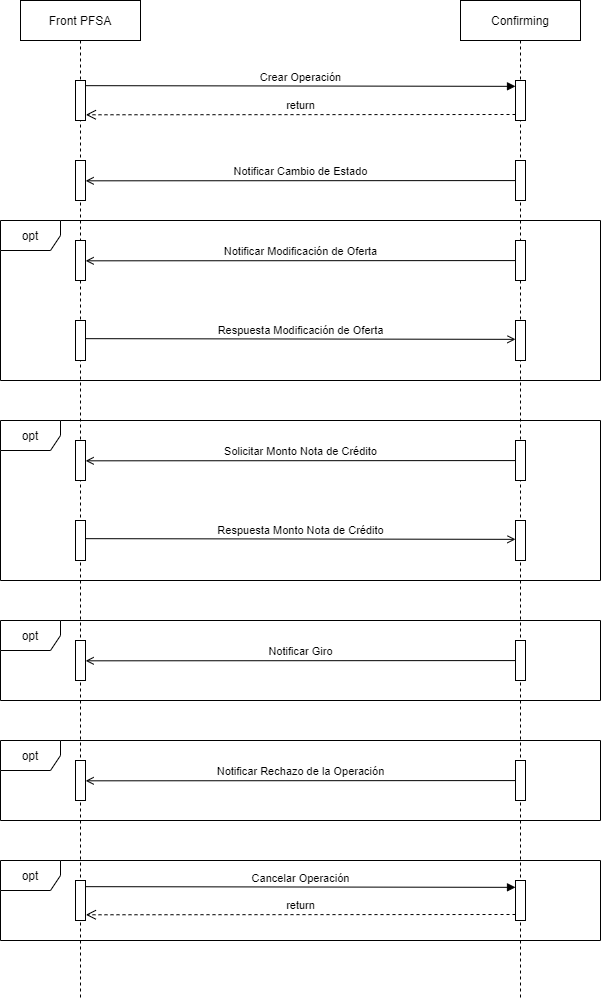

The diagram above was exported from draw.io. Its source (the exported page's mxGraphModel, read from the mxfile embedded in the PNG):
<mxGraphModel dx="723" dy="425" grid="1" gridSize="10" guides="1" tooltips="1" connect="1" arrows="1" fold="1" page="1" pageScale="1" pageWidth="827" pageHeight="1169" math="0" shadow="0">
  <root>
    <mxCell id="0" />
    <mxCell id="1" parent="0" />
    <mxCell id="m2EqJ85WsZj5KSL3T8Jv-2" value="Confirming" style="shape=umlLifeline;perimeter=lifelinePerimeter;whiteSpace=wrap;html=1;container=1;collapsible=0;recursiveResize=0;outlineConnect=0;" vertex="1" parent="1">
      <mxGeometry x="560" y="80" width="120" height="1000" as="geometry" />
    </mxCell>
    <mxCell id="m2EqJ85WsZj5KSL3T8Jv-6" value="" style="html=1;points=[];perimeter=orthogonalPerimeter;" vertex="1" parent="m2EqJ85WsZj5KSL3T8Jv-2">
      <mxGeometry x="55" y="80" width="10" height="40" as="geometry" />
    </mxCell>
    <mxCell id="m2EqJ85WsZj5KSL3T8Jv-45" value="opt" style="shape=umlFrame;whiteSpace=wrap;html=1;" vertex="1" parent="1">
      <mxGeometry x="100" y="940" width="600" height="80" as="geometry" />
    </mxCell>
    <mxCell id="m2EqJ85WsZj5KSL3T8Jv-1" value="Front PFSA" style="shape=umlLifeline;perimeter=lifelinePerimeter;whiteSpace=wrap;html=1;container=1;collapsible=0;recursiveResize=0;outlineConnect=0;" vertex="1" parent="1">
      <mxGeometry x="120" y="80" width="120" height="1000" as="geometry" />
    </mxCell>
    <mxCell id="m2EqJ85WsZj5KSL3T8Jv-9" value="" style="html=1;points=[];perimeter=orthogonalPerimeter;" vertex="1" parent="m2EqJ85WsZj5KSL3T8Jv-1">
      <mxGeometry x="55" y="80" width="10" height="40" as="geometry" />
    </mxCell>
    <mxCell id="m2EqJ85WsZj5KSL3T8Jv-10" value="" style="html=1;points=[];perimeter=orthogonalPerimeter;" vertex="1" parent="m2EqJ85WsZj5KSL3T8Jv-1">
      <mxGeometry x="55" y="160" width="10" height="40" as="geometry" />
    </mxCell>
    <mxCell id="m2EqJ85WsZj5KSL3T8Jv-37" value="opt" style="shape=umlFrame;whiteSpace=wrap;html=1;" vertex="1" parent="m2EqJ85WsZj5KSL3T8Jv-1">
      <mxGeometry x="-20" y="740" width="600" height="80" as="geometry" />
    </mxCell>
    <mxCell id="m2EqJ85WsZj5KSL3T8Jv-38" value="" style="html=1;points=[];perimeter=orthogonalPerimeter;" vertex="1" parent="m2EqJ85WsZj5KSL3T8Jv-1">
      <mxGeometry x="55" y="760" width="10" height="40" as="geometry" />
    </mxCell>
    <mxCell id="m2EqJ85WsZj5KSL3T8Jv-39" value="" style="html=1;points=[];perimeter=orthogonalPerimeter;" vertex="1" parent="m2EqJ85WsZj5KSL3T8Jv-1">
      <mxGeometry x="495" y="760" width="10" height="40" as="geometry" />
    </mxCell>
    <mxCell id="m2EqJ85WsZj5KSL3T8Jv-40" value="Notificar Rechazo de la Operación" style="html=1;verticalAlign=bottom;endArrow=open;entryX=1.016;entryY=0.083;entryDx=0;entryDy=0;entryPerimeter=0;exitX=-0.01;exitY=0.077;exitDx=0;exitDy=0;exitPerimeter=0;endFill=0;" edge="1" parent="m2EqJ85WsZj5KSL3T8Jv-1">
      <mxGeometry relative="1" as="geometry">
        <mxPoint x="494.9000000000003" y="780.0799999999999" as="sourcePoint" />
        <mxPoint x="65.15999999999974" y="780.3200000000002" as="targetPoint" />
      </mxGeometry>
    </mxCell>
    <mxCell id="m2EqJ85WsZj5KSL3T8Jv-41" value="" style="html=1;points=[];perimeter=orthogonalPerimeter;" vertex="1" parent="m2EqJ85WsZj5KSL3T8Jv-1">
      <mxGeometry x="55" y="880" width="10" height="40" as="geometry" />
    </mxCell>
    <mxCell id="m2EqJ85WsZj5KSL3T8Jv-42" value="" style="html=1;points=[];perimeter=orthogonalPerimeter;" vertex="1" parent="m2EqJ85WsZj5KSL3T8Jv-1">
      <mxGeometry x="495" y="880" width="10" height="40" as="geometry" />
    </mxCell>
    <mxCell id="m2EqJ85WsZj5KSL3T8Jv-43" value="Cancelar Operación" style="html=1;verticalAlign=bottom;endArrow=block;entryX=0;entryY=0.071;exitX=1.037;exitY=0.054;exitDx=0;exitDy=0;exitPerimeter=0;entryDx=0;entryDy=0;entryPerimeter=0;" edge="1" parent="m2EqJ85WsZj5KSL3T8Jv-1">
      <mxGeometry relative="1" as="geometry">
        <mxPoint x="65.36999999999989" y="886.1600000000001" as="sourcePoint" />
        <mxPoint x="495" y="886.8399999999999" as="targetPoint" />
      </mxGeometry>
    </mxCell>
    <mxCell id="m2EqJ85WsZj5KSL3T8Jv-44" value="return" style="html=1;verticalAlign=bottom;endArrow=open;dashed=1;endSize=8;exitX=0;exitY=0.95;entryX=1.037;entryY=0.957;entryDx=0;entryDy=0;entryPerimeter=0;" edge="1" parent="m2EqJ85WsZj5KSL3T8Jv-1">
      <mxGeometry relative="1" as="geometry">
        <mxPoint x="65.36999999999989" y="914.28" as="targetPoint" />
        <mxPoint x="495" y="914" as="sourcePoint" />
      </mxGeometry>
    </mxCell>
    <mxCell id="m2EqJ85WsZj5KSL3T8Jv-7" value="Crear Operación" style="html=1;verticalAlign=bottom;endArrow=block;entryX=0;entryY=0.071;exitX=1.037;exitY=0.054;exitDx=0;exitDy=0;exitPerimeter=0;entryDx=0;entryDy=0;entryPerimeter=0;" edge="1" parent="1">
      <mxGeometry relative="1" as="geometry">
        <mxPoint x="185.3699999999999" y="165.15999999999997" as="sourcePoint" />
        <mxPoint x="615" y="165.84000000000003" as="targetPoint" />
      </mxGeometry>
    </mxCell>
    <mxCell id="m2EqJ85WsZj5KSL3T8Jv-8" value="return" style="html=1;verticalAlign=bottom;endArrow=open;dashed=1;endSize=8;exitX=0;exitY=0.95;entryX=1.037;entryY=0.957;entryDx=0;entryDy=0;entryPerimeter=0;" edge="1" parent="1">
      <mxGeometry relative="1" as="geometry">
        <mxPoint x="185.3699999999999" y="194.2800000000001" as="targetPoint" />
        <mxPoint x="615" y="194" as="sourcePoint" />
      </mxGeometry>
    </mxCell>
    <mxCell id="m2EqJ85WsZj5KSL3T8Jv-13" value="" style="html=1;points=[];perimeter=orthogonalPerimeter;" vertex="1" parent="1">
      <mxGeometry x="615" y="240" width="10" height="40" as="geometry" />
    </mxCell>
    <mxCell id="m2EqJ85WsZj5KSL3T8Jv-11" value="Notificar Cambio de Estado" style="html=1;verticalAlign=bottom;endArrow=open;entryX=1.016;entryY=0.083;entryDx=0;entryDy=0;entryPerimeter=0;exitX=-0.01;exitY=0.077;exitDx=0;exitDy=0;exitPerimeter=0;endFill=0;" edge="1" parent="1">
      <mxGeometry relative="1" as="geometry">
        <mxPoint x="614.9000000000001" y="260.08" as="sourcePoint" />
        <mxPoint x="185.15999999999997" y="260.32" as="targetPoint" />
      </mxGeometry>
    </mxCell>
    <mxCell id="m2EqJ85WsZj5KSL3T8Jv-14" value="opt" style="shape=umlFrame;whiteSpace=wrap;html=1;" vertex="1" parent="1">
      <mxGeometry x="100" y="300" width="600" height="160" as="geometry" />
    </mxCell>
    <mxCell id="m2EqJ85WsZj5KSL3T8Jv-15" value="" style="html=1;points=[];perimeter=orthogonalPerimeter;" vertex="1" parent="1">
      <mxGeometry x="175" y="320" width="10" height="40" as="geometry" />
    </mxCell>
    <mxCell id="m2EqJ85WsZj5KSL3T8Jv-16" value="" style="html=1;points=[];perimeter=orthogonalPerimeter;" vertex="1" parent="1">
      <mxGeometry x="615" y="320" width="10" height="40" as="geometry" />
    </mxCell>
    <mxCell id="m2EqJ85WsZj5KSL3T8Jv-17" value="Notificar Modificación de Oferta" style="html=1;verticalAlign=bottom;endArrow=open;entryX=1.016;entryY=0.083;entryDx=0;entryDy=0;entryPerimeter=0;exitX=-0.01;exitY=0.077;exitDx=0;exitDy=0;exitPerimeter=0;endFill=0;" edge="1" parent="1">
      <mxGeometry relative="1" as="geometry">
        <mxPoint x="614.9000000000001" y="340.08000000000004" as="sourcePoint" />
        <mxPoint x="185.15999999999997" y="340.32000000000005" as="targetPoint" />
      </mxGeometry>
    </mxCell>
    <mxCell id="m2EqJ85WsZj5KSL3T8Jv-19" value="" style="html=1;points=[];perimeter=orthogonalPerimeter;" vertex="1" parent="1">
      <mxGeometry x="175" y="400" width="10" height="40" as="geometry" />
    </mxCell>
    <mxCell id="m2EqJ85WsZj5KSL3T8Jv-20" value="" style="html=1;points=[];perimeter=orthogonalPerimeter;" vertex="1" parent="1">
      <mxGeometry x="615" y="400" width="10" height="40" as="geometry" />
    </mxCell>
    <mxCell id="m2EqJ85WsZj5KSL3T8Jv-21" value="Respuesta Modificación de Oferta" style="html=1;verticalAlign=bottom;endArrow=open;entryX=0;entryY=0.071;exitX=1.037;exitY=0.054;exitDx=0;exitDy=0;exitPerimeter=0;entryDx=0;entryDy=0;entryPerimeter=0;endFill=0;" edge="1" parent="1">
      <mxGeometry relative="1" as="geometry">
        <mxPoint x="185.3699999999999" y="418.15999999999997" as="sourcePoint" />
        <mxPoint x="615" y="418.84000000000003" as="targetPoint" />
      </mxGeometry>
    </mxCell>
    <mxCell id="m2EqJ85WsZj5KSL3T8Jv-23" value="opt" style="shape=umlFrame;whiteSpace=wrap;html=1;" vertex="1" parent="1">
      <mxGeometry x="100" y="500" width="600" height="160" as="geometry" />
    </mxCell>
    <mxCell id="m2EqJ85WsZj5KSL3T8Jv-24" value="" style="html=1;points=[];perimeter=orthogonalPerimeter;" vertex="1" parent="1">
      <mxGeometry x="175" y="520" width="10" height="40" as="geometry" />
    </mxCell>
    <mxCell id="m2EqJ85WsZj5KSL3T8Jv-25" value="" style="html=1;points=[];perimeter=orthogonalPerimeter;" vertex="1" parent="1">
      <mxGeometry x="615" y="520" width="10" height="40" as="geometry" />
    </mxCell>
    <mxCell id="m2EqJ85WsZj5KSL3T8Jv-26" value="Solicitar Monto Nota de Crédito" style="html=1;verticalAlign=bottom;endArrow=open;entryX=1.016;entryY=0.083;entryDx=0;entryDy=0;entryPerimeter=0;exitX=-0.01;exitY=0.077;exitDx=0;exitDy=0;exitPerimeter=0;endFill=0;" edge="1" parent="1">
      <mxGeometry relative="1" as="geometry">
        <mxPoint x="614.9000000000003" y="540.0799999999999" as="sourcePoint" />
        <mxPoint x="185.15999999999985" y="540.3200000000002" as="targetPoint" />
      </mxGeometry>
    </mxCell>
    <mxCell id="m2EqJ85WsZj5KSL3T8Jv-27" value="" style="html=1;points=[];perimeter=orthogonalPerimeter;" vertex="1" parent="1">
      <mxGeometry x="175" y="600" width="10" height="40" as="geometry" />
    </mxCell>
    <mxCell id="m2EqJ85WsZj5KSL3T8Jv-28" value="" style="html=1;points=[];perimeter=orthogonalPerimeter;" vertex="1" parent="1">
      <mxGeometry x="615" y="600" width="10" height="40" as="geometry" />
    </mxCell>
    <mxCell id="m2EqJ85WsZj5KSL3T8Jv-29" value="Respuesta Monto Nota de Crédito" style="html=1;verticalAlign=bottom;endArrow=open;entryX=0;entryY=0.071;exitX=1.037;exitY=0.054;exitDx=0;exitDy=0;exitPerimeter=0;entryDx=0;entryDy=0;entryPerimeter=0;endFill=0;" edge="1" parent="1">
      <mxGeometry relative="1" as="geometry">
        <mxPoint x="185.3699999999999" y="618.1599999999999" as="sourcePoint" />
        <mxPoint x="615.0000000000002" y="618.8400000000001" as="targetPoint" />
      </mxGeometry>
    </mxCell>
    <mxCell id="m2EqJ85WsZj5KSL3T8Jv-30" value="opt" style="shape=umlFrame;whiteSpace=wrap;html=1;" vertex="1" parent="1">
      <mxGeometry x="100" y="700" width="600" height="80" as="geometry" />
    </mxCell>
    <mxCell id="m2EqJ85WsZj5KSL3T8Jv-31" value="" style="html=1;points=[];perimeter=orthogonalPerimeter;" vertex="1" parent="1">
      <mxGeometry x="175" y="720" width="10" height="40" as="geometry" />
    </mxCell>
    <mxCell id="m2EqJ85WsZj5KSL3T8Jv-32" value="" style="html=1;points=[];perimeter=orthogonalPerimeter;" vertex="1" parent="1">
      <mxGeometry x="615" y="720" width="10" height="40" as="geometry" />
    </mxCell>
    <mxCell id="m2EqJ85WsZj5KSL3T8Jv-33" value="Notificar Giro" style="html=1;verticalAlign=bottom;endArrow=open;entryX=1.016;entryY=0.083;entryDx=0;entryDy=0;entryPerimeter=0;exitX=-0.01;exitY=0.077;exitDx=0;exitDy=0;exitPerimeter=0;endFill=0;" edge="1" parent="1">
      <mxGeometry relative="1" as="geometry">
        <mxPoint x="614.9000000000003" y="740.0799999999999" as="sourcePoint" />
        <mxPoint x="185.15999999999985" y="740.3200000000002" as="targetPoint" />
      </mxGeometry>
    </mxCell>
  </root>
</mxGraphModel>